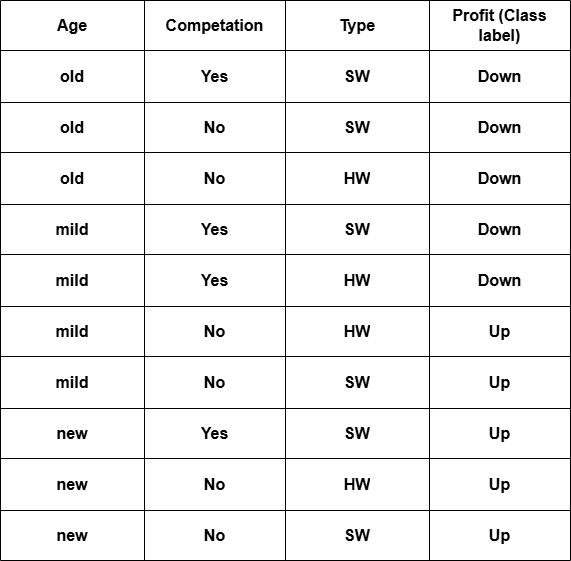

The diagram above was exported from draw.io. Its source (the exported page's mxGraphModel, read from the mxfile embedded in the PNG):
<mxGraphModel dx="1050" dy="565" grid="1" gridSize="10" guides="1" tooltips="1" connect="1" arrows="1" fold="1" page="1" pageScale="1" pageWidth="850" pageHeight="1100" math="0" shadow="0">
  <root>
    <mxCell id="0" />
    <mxCell id="1" parent="0" />
    <mxCell id="lewIGePpSYtT61cEUQAW-1" value="" style="shape=table;startSize=0;container=1;collapsible=0;childLayout=tableLayout;" vertex="1" parent="1">
      <mxGeometry x="230" y="70" width="570" height="560" as="geometry" />
    </mxCell>
    <mxCell id="lewIGePpSYtT61cEUQAW-2" value="" style="shape=tableRow;horizontal=0;startSize=0;swimlaneHead=0;swimlaneBody=0;strokeColor=inherit;top=0;left=0;bottom=0;right=0;collapsible=0;dropTarget=0;fillColor=none;points=[[0,0.5],[1,0.5]];portConstraint=eastwest;" vertex="1" parent="lewIGePpSYtT61cEUQAW-1">
      <mxGeometry width="570" height="50" as="geometry" />
    </mxCell>
    <mxCell id="lewIGePpSYtT61cEUQAW-3" value="&lt;b&gt;&lt;font style=&quot;font-size: 16px;&quot;&gt;Age&lt;/font&gt;&lt;/b&gt;" style="shape=partialRectangle;html=1;whiteSpace=wrap;connectable=0;strokeColor=inherit;overflow=hidden;fillColor=none;top=0;left=0;bottom=0;right=0;pointerEvents=1;" vertex="1" parent="lewIGePpSYtT61cEUQAW-2">
      <mxGeometry width="144" height="50" as="geometry">
        <mxRectangle width="144" height="50" as="alternateBounds" />
      </mxGeometry>
    </mxCell>
    <mxCell id="lewIGePpSYtT61cEUQAW-4" value="&lt;b&gt;&lt;font style=&quot;font-size: 16px;&quot;&gt;Competation&lt;/font&gt;&lt;/b&gt;" style="shape=partialRectangle;html=1;whiteSpace=wrap;connectable=0;strokeColor=inherit;overflow=hidden;fillColor=none;top=0;left=0;bottom=0;right=0;pointerEvents=1;" vertex="1" parent="lewIGePpSYtT61cEUQAW-2">
      <mxGeometry x="144" width="141" height="50" as="geometry">
        <mxRectangle width="141" height="50" as="alternateBounds" />
      </mxGeometry>
    </mxCell>
    <mxCell id="lewIGePpSYtT61cEUQAW-5" value="&lt;b&gt;&lt;font style=&quot;font-size: 16px;&quot;&gt;Type&lt;/font&gt;&lt;/b&gt;" style="shape=partialRectangle;html=1;whiteSpace=wrap;connectable=0;strokeColor=inherit;overflow=hidden;fillColor=none;top=0;left=0;bottom=0;right=0;pointerEvents=1;" vertex="1" parent="lewIGePpSYtT61cEUQAW-2">
      <mxGeometry x="285" width="144" height="50" as="geometry">
        <mxRectangle width="144" height="50" as="alternateBounds" />
      </mxGeometry>
    </mxCell>
    <mxCell id="lewIGePpSYtT61cEUQAW-6" value="&lt;b&gt;&lt;font style=&quot;font-size: 16px;&quot;&gt;Profit (Class label)&lt;/font&gt;&lt;/b&gt;" style="shape=partialRectangle;html=1;whiteSpace=wrap;connectable=0;strokeColor=inherit;overflow=hidden;fillColor=none;top=0;left=0;bottom=0;right=0;pointerEvents=1;" vertex="1" parent="lewIGePpSYtT61cEUQAW-2">
      <mxGeometry x="429" width="141" height="50" as="geometry">
        <mxRectangle width="141" height="50" as="alternateBounds" />
      </mxGeometry>
    </mxCell>
    <mxCell id="lewIGePpSYtT61cEUQAW-7" value="" style="shape=tableRow;horizontal=0;startSize=0;swimlaneHead=0;swimlaneBody=0;strokeColor=inherit;top=0;left=0;bottom=0;right=0;collapsible=0;dropTarget=0;fillColor=none;points=[[0,0.5],[1,0.5]];portConstraint=eastwest;" vertex="1" parent="lewIGePpSYtT61cEUQAW-1">
      <mxGeometry y="50" width="570" height="52" as="geometry" />
    </mxCell>
    <mxCell id="lewIGePpSYtT61cEUQAW-8" value="&lt;b&gt;&lt;font style=&quot;font-size: 16px;&quot;&gt;old&lt;/font&gt;&lt;/b&gt;" style="shape=partialRectangle;html=1;whiteSpace=wrap;connectable=0;strokeColor=inherit;overflow=hidden;fillColor=none;top=0;left=0;bottom=0;right=0;pointerEvents=1;" vertex="1" parent="lewIGePpSYtT61cEUQAW-7">
      <mxGeometry width="144" height="52" as="geometry">
        <mxRectangle width="144" height="52" as="alternateBounds" />
      </mxGeometry>
    </mxCell>
    <mxCell id="lewIGePpSYtT61cEUQAW-9" value="&lt;b&gt;&lt;font style=&quot;font-size: 16px;&quot;&gt;Yes&lt;/font&gt;&lt;/b&gt;" style="shape=partialRectangle;html=1;whiteSpace=wrap;connectable=0;strokeColor=inherit;overflow=hidden;fillColor=none;top=0;left=0;bottom=0;right=0;pointerEvents=1;" vertex="1" parent="lewIGePpSYtT61cEUQAW-7">
      <mxGeometry x="144" width="141" height="52" as="geometry">
        <mxRectangle width="141" height="52" as="alternateBounds" />
      </mxGeometry>
    </mxCell>
    <mxCell id="lewIGePpSYtT61cEUQAW-10" value="&lt;b&gt;&lt;font style=&quot;font-size: 16px;&quot;&gt;SW&lt;/font&gt;&lt;/b&gt;" style="shape=partialRectangle;html=1;whiteSpace=wrap;connectable=0;strokeColor=inherit;overflow=hidden;fillColor=none;top=0;left=0;bottom=0;right=0;pointerEvents=1;" vertex="1" parent="lewIGePpSYtT61cEUQAW-7">
      <mxGeometry x="285" width="144" height="52" as="geometry">
        <mxRectangle width="144" height="52" as="alternateBounds" />
      </mxGeometry>
    </mxCell>
    <mxCell id="lewIGePpSYtT61cEUQAW-11" value="&lt;b&gt;&lt;font style=&quot;font-size: 16px;&quot;&gt;Down&lt;/font&gt;&lt;/b&gt;" style="shape=partialRectangle;html=1;whiteSpace=wrap;connectable=0;strokeColor=inherit;overflow=hidden;fillColor=none;top=0;left=0;bottom=0;right=0;pointerEvents=1;" vertex="1" parent="lewIGePpSYtT61cEUQAW-7">
      <mxGeometry x="429" width="141" height="52" as="geometry">
        <mxRectangle width="141" height="52" as="alternateBounds" />
      </mxGeometry>
    </mxCell>
    <mxCell id="lewIGePpSYtT61cEUQAW-12" value="" style="shape=tableRow;horizontal=0;startSize=0;swimlaneHead=0;swimlaneBody=0;strokeColor=inherit;top=0;left=0;bottom=0;right=0;collapsible=0;dropTarget=0;fillColor=none;points=[[0,0.5],[1,0.5]];portConstraint=eastwest;" vertex="1" parent="lewIGePpSYtT61cEUQAW-1">
      <mxGeometry y="102" width="570" height="50" as="geometry" />
    </mxCell>
    <mxCell id="lewIGePpSYtT61cEUQAW-13" value="&lt;b&gt;&lt;font style=&quot;font-size: 16px;&quot;&gt;old&lt;/font&gt;&lt;/b&gt;" style="shape=partialRectangle;html=1;whiteSpace=wrap;connectable=0;strokeColor=inherit;overflow=hidden;fillColor=none;top=0;left=0;bottom=0;right=0;pointerEvents=1;" vertex="1" parent="lewIGePpSYtT61cEUQAW-12">
      <mxGeometry width="144" height="50" as="geometry">
        <mxRectangle width="144" height="50" as="alternateBounds" />
      </mxGeometry>
    </mxCell>
    <mxCell id="lewIGePpSYtT61cEUQAW-14" value="&lt;b&gt;&lt;font style=&quot;font-size: 16px;&quot;&gt;No&lt;/font&gt;&lt;/b&gt;" style="shape=partialRectangle;html=1;whiteSpace=wrap;connectable=0;strokeColor=inherit;overflow=hidden;fillColor=none;top=0;left=0;bottom=0;right=0;pointerEvents=1;" vertex="1" parent="lewIGePpSYtT61cEUQAW-12">
      <mxGeometry x="144" width="141" height="50" as="geometry">
        <mxRectangle width="141" height="50" as="alternateBounds" />
      </mxGeometry>
    </mxCell>
    <mxCell id="lewIGePpSYtT61cEUQAW-15" value="&lt;b&gt;&lt;font style=&quot;font-size: 16px;&quot;&gt;SW&lt;/font&gt;&lt;/b&gt;" style="shape=partialRectangle;html=1;whiteSpace=wrap;connectable=0;strokeColor=inherit;overflow=hidden;fillColor=none;top=0;left=0;bottom=0;right=0;pointerEvents=1;" vertex="1" parent="lewIGePpSYtT61cEUQAW-12">
      <mxGeometry x="285" width="144" height="50" as="geometry">
        <mxRectangle width="144" height="50" as="alternateBounds" />
      </mxGeometry>
    </mxCell>
    <mxCell id="lewIGePpSYtT61cEUQAW-16" value="&lt;b&gt;&lt;font style=&quot;font-size: 16px;&quot;&gt;Down&lt;/font&gt;&lt;/b&gt;" style="shape=partialRectangle;html=1;whiteSpace=wrap;connectable=0;strokeColor=inherit;overflow=hidden;fillColor=none;top=0;left=0;bottom=0;right=0;pointerEvents=1;" vertex="1" parent="lewIGePpSYtT61cEUQAW-12">
      <mxGeometry x="429" width="141" height="50" as="geometry">
        <mxRectangle width="141" height="50" as="alternateBounds" />
      </mxGeometry>
    </mxCell>
    <mxCell id="lewIGePpSYtT61cEUQAW-17" value="" style="shape=tableRow;horizontal=0;startSize=0;swimlaneHead=0;swimlaneBody=0;strokeColor=inherit;top=0;left=0;bottom=0;right=0;collapsible=0;dropTarget=0;fillColor=none;points=[[0,0.5],[1,0.5]];portConstraint=eastwest;" vertex="1" parent="lewIGePpSYtT61cEUQAW-1">
      <mxGeometry y="152" width="570" height="52" as="geometry" />
    </mxCell>
    <mxCell id="lewIGePpSYtT61cEUQAW-18" value="&lt;b&gt;&lt;font style=&quot;font-size: 16px;&quot;&gt;old&lt;/font&gt;&lt;/b&gt;" style="shape=partialRectangle;html=1;whiteSpace=wrap;connectable=0;strokeColor=inherit;overflow=hidden;fillColor=none;top=0;left=0;bottom=0;right=0;pointerEvents=1;" vertex="1" parent="lewIGePpSYtT61cEUQAW-17">
      <mxGeometry width="144" height="52" as="geometry">
        <mxRectangle width="144" height="52" as="alternateBounds" />
      </mxGeometry>
    </mxCell>
    <mxCell id="lewIGePpSYtT61cEUQAW-19" value="&lt;b&gt;&lt;font style=&quot;font-size: 16px;&quot;&gt;No&lt;/font&gt;&lt;/b&gt;" style="shape=partialRectangle;html=1;whiteSpace=wrap;connectable=0;strokeColor=inherit;overflow=hidden;fillColor=none;top=0;left=0;bottom=0;right=0;pointerEvents=1;" vertex="1" parent="lewIGePpSYtT61cEUQAW-17">
      <mxGeometry x="144" width="141" height="52" as="geometry">
        <mxRectangle width="141" height="52" as="alternateBounds" />
      </mxGeometry>
    </mxCell>
    <mxCell id="lewIGePpSYtT61cEUQAW-20" value="&lt;span style=&quot;font-size: 16px;&quot;&gt;&lt;b&gt;HW&lt;/b&gt;&lt;/span&gt;" style="shape=partialRectangle;html=1;whiteSpace=wrap;connectable=0;strokeColor=inherit;overflow=hidden;fillColor=none;top=0;left=0;bottom=0;right=0;pointerEvents=1;" vertex="1" parent="lewIGePpSYtT61cEUQAW-17">
      <mxGeometry x="285" width="144" height="52" as="geometry">
        <mxRectangle width="144" height="52" as="alternateBounds" />
      </mxGeometry>
    </mxCell>
    <mxCell id="lewIGePpSYtT61cEUQAW-21" value="&lt;b&gt;&lt;font style=&quot;font-size: 16px;&quot;&gt;Down&lt;/font&gt;&lt;/b&gt;" style="shape=partialRectangle;html=1;whiteSpace=wrap;connectable=0;strokeColor=inherit;overflow=hidden;fillColor=none;top=0;left=0;bottom=0;right=0;pointerEvents=1;" vertex="1" parent="lewIGePpSYtT61cEUQAW-17">
      <mxGeometry x="429" width="141" height="52" as="geometry">
        <mxRectangle width="141" height="52" as="alternateBounds" />
      </mxGeometry>
    </mxCell>
    <mxCell id="lewIGePpSYtT61cEUQAW-22" value="" style="shape=tableRow;horizontal=0;startSize=0;swimlaneHead=0;swimlaneBody=0;strokeColor=inherit;top=0;left=0;bottom=0;right=0;collapsible=0;dropTarget=0;fillColor=none;points=[[0,0.5],[1,0.5]];portConstraint=eastwest;" vertex="1" parent="lewIGePpSYtT61cEUQAW-1">
      <mxGeometry y="204" width="570" height="50" as="geometry" />
    </mxCell>
    <mxCell id="lewIGePpSYtT61cEUQAW-23" value="&lt;b&gt;&lt;font style=&quot;font-size: 16px;&quot;&gt;mild&lt;/font&gt;&lt;/b&gt;" style="shape=partialRectangle;html=1;whiteSpace=wrap;connectable=0;strokeColor=inherit;overflow=hidden;fillColor=none;top=0;left=0;bottom=0;right=0;pointerEvents=1;" vertex="1" parent="lewIGePpSYtT61cEUQAW-22">
      <mxGeometry width="144" height="50" as="geometry">
        <mxRectangle width="144" height="50" as="alternateBounds" />
      </mxGeometry>
    </mxCell>
    <mxCell id="lewIGePpSYtT61cEUQAW-24" value="&lt;b&gt;&lt;font style=&quot;font-size: 16px;&quot;&gt;Yes&lt;/font&gt;&lt;/b&gt;" style="shape=partialRectangle;html=1;whiteSpace=wrap;connectable=0;strokeColor=inherit;overflow=hidden;fillColor=none;top=0;left=0;bottom=0;right=0;pointerEvents=1;" vertex="1" parent="lewIGePpSYtT61cEUQAW-22">
      <mxGeometry x="144" width="141" height="50" as="geometry">
        <mxRectangle width="141" height="50" as="alternateBounds" />
      </mxGeometry>
    </mxCell>
    <mxCell id="lewIGePpSYtT61cEUQAW-25" value="&lt;b&gt;&lt;font style=&quot;font-size: 16px;&quot;&gt;SW&lt;/font&gt;&lt;/b&gt;" style="shape=partialRectangle;html=1;whiteSpace=wrap;connectable=0;strokeColor=inherit;overflow=hidden;fillColor=none;top=0;left=0;bottom=0;right=0;pointerEvents=1;" vertex="1" parent="lewIGePpSYtT61cEUQAW-22">
      <mxGeometry x="285" width="144" height="50" as="geometry">
        <mxRectangle width="144" height="50" as="alternateBounds" />
      </mxGeometry>
    </mxCell>
    <mxCell id="lewIGePpSYtT61cEUQAW-26" value="&lt;b&gt;&lt;font style=&quot;font-size: 16px;&quot;&gt;Down&lt;/font&gt;&lt;/b&gt;" style="shape=partialRectangle;html=1;whiteSpace=wrap;connectable=0;strokeColor=inherit;overflow=hidden;fillColor=none;top=0;left=0;bottom=0;right=0;pointerEvents=1;" vertex="1" parent="lewIGePpSYtT61cEUQAW-22">
      <mxGeometry x="429" width="141" height="50" as="geometry">
        <mxRectangle width="141" height="50" as="alternateBounds" />
      </mxGeometry>
    </mxCell>
    <mxCell id="lewIGePpSYtT61cEUQAW-27" value="" style="shape=tableRow;horizontal=0;startSize=0;swimlaneHead=0;swimlaneBody=0;strokeColor=inherit;top=0;left=0;bottom=0;right=0;collapsible=0;dropTarget=0;fillColor=none;points=[[0,0.5],[1,0.5]];portConstraint=eastwest;" vertex="1" parent="lewIGePpSYtT61cEUQAW-1">
      <mxGeometry y="254" width="570" height="52" as="geometry" />
    </mxCell>
    <mxCell id="lewIGePpSYtT61cEUQAW-28" value="&lt;b&gt;&lt;font style=&quot;font-size: 16px;&quot;&gt;mild&lt;/font&gt;&lt;/b&gt;" style="shape=partialRectangle;html=1;whiteSpace=wrap;connectable=0;strokeColor=inherit;overflow=hidden;fillColor=none;top=0;left=0;bottom=0;right=0;pointerEvents=1;" vertex="1" parent="lewIGePpSYtT61cEUQAW-27">
      <mxGeometry width="144" height="52" as="geometry">
        <mxRectangle width="144" height="52" as="alternateBounds" />
      </mxGeometry>
    </mxCell>
    <mxCell id="lewIGePpSYtT61cEUQAW-29" value="&lt;b&gt;&lt;font style=&quot;font-size: 16px;&quot;&gt;Yes&lt;/font&gt;&lt;/b&gt;" style="shape=partialRectangle;html=1;whiteSpace=wrap;connectable=0;strokeColor=inherit;overflow=hidden;fillColor=none;top=0;left=0;bottom=0;right=0;pointerEvents=1;" vertex="1" parent="lewIGePpSYtT61cEUQAW-27">
      <mxGeometry x="144" width="141" height="52" as="geometry">
        <mxRectangle width="141" height="52" as="alternateBounds" />
      </mxGeometry>
    </mxCell>
    <mxCell id="lewIGePpSYtT61cEUQAW-30" value="&lt;b style=&quot;font-size: 16px;&quot;&gt;HW&lt;/b&gt;" style="shape=partialRectangle;html=1;whiteSpace=wrap;connectable=0;strokeColor=inherit;overflow=hidden;fillColor=none;top=0;left=0;bottom=0;right=0;pointerEvents=1;" vertex="1" parent="lewIGePpSYtT61cEUQAW-27">
      <mxGeometry x="285" width="144" height="52" as="geometry">
        <mxRectangle width="144" height="52" as="alternateBounds" />
      </mxGeometry>
    </mxCell>
    <mxCell id="lewIGePpSYtT61cEUQAW-31" value="&lt;b&gt;&lt;font style=&quot;font-size: 16px;&quot;&gt;Down&lt;/font&gt;&lt;/b&gt;" style="shape=partialRectangle;html=1;whiteSpace=wrap;connectable=0;strokeColor=inherit;overflow=hidden;fillColor=none;top=0;left=0;bottom=0;right=0;pointerEvents=1;" vertex="1" parent="lewIGePpSYtT61cEUQAW-27">
      <mxGeometry x="429" width="141" height="52" as="geometry">
        <mxRectangle width="141" height="52" as="alternateBounds" />
      </mxGeometry>
    </mxCell>
    <mxCell id="lewIGePpSYtT61cEUQAW-32" value="" style="shape=tableRow;horizontal=0;startSize=0;swimlaneHead=0;swimlaneBody=0;strokeColor=inherit;top=0;left=0;bottom=0;right=0;collapsible=0;dropTarget=0;fillColor=none;points=[[0,0.5],[1,0.5]];portConstraint=eastwest;" vertex="1" parent="lewIGePpSYtT61cEUQAW-1">
      <mxGeometry y="306" width="570" height="50" as="geometry" />
    </mxCell>
    <mxCell id="lewIGePpSYtT61cEUQAW-33" value="&lt;b&gt;&lt;font style=&quot;font-size: 16px;&quot;&gt;mild&lt;/font&gt;&lt;/b&gt;" style="shape=partialRectangle;html=1;whiteSpace=wrap;connectable=0;strokeColor=inherit;overflow=hidden;fillColor=none;top=0;left=0;bottom=0;right=0;pointerEvents=1;" vertex="1" parent="lewIGePpSYtT61cEUQAW-32">
      <mxGeometry width="144" height="50" as="geometry">
        <mxRectangle width="144" height="50" as="alternateBounds" />
      </mxGeometry>
    </mxCell>
    <mxCell id="lewIGePpSYtT61cEUQAW-34" value="&lt;b&gt;&lt;font style=&quot;font-size: 16px;&quot;&gt;No&lt;/font&gt;&lt;/b&gt;" style="shape=partialRectangle;html=1;whiteSpace=wrap;connectable=0;strokeColor=inherit;overflow=hidden;fillColor=none;top=0;left=0;bottom=0;right=0;pointerEvents=1;" vertex="1" parent="lewIGePpSYtT61cEUQAW-32">
      <mxGeometry x="144" width="141" height="50" as="geometry">
        <mxRectangle width="141" height="50" as="alternateBounds" />
      </mxGeometry>
    </mxCell>
    <mxCell id="lewIGePpSYtT61cEUQAW-35" value="&lt;b style=&quot;font-size: 16px;&quot;&gt;HW&lt;/b&gt;" style="shape=partialRectangle;html=1;whiteSpace=wrap;connectable=0;strokeColor=inherit;overflow=hidden;fillColor=none;top=0;left=0;bottom=0;right=0;pointerEvents=1;" vertex="1" parent="lewIGePpSYtT61cEUQAW-32">
      <mxGeometry x="285" width="144" height="50" as="geometry">
        <mxRectangle width="144" height="50" as="alternateBounds" />
      </mxGeometry>
    </mxCell>
    <mxCell id="lewIGePpSYtT61cEUQAW-36" value="&lt;b&gt;&lt;font style=&quot;font-size: 16px;&quot;&gt;Up&lt;/font&gt;&lt;/b&gt;" style="shape=partialRectangle;html=1;whiteSpace=wrap;connectable=0;strokeColor=inherit;overflow=hidden;fillColor=none;top=0;left=0;bottom=0;right=0;pointerEvents=1;" vertex="1" parent="lewIGePpSYtT61cEUQAW-32">
      <mxGeometry x="429" width="141" height="50" as="geometry">
        <mxRectangle width="141" height="50" as="alternateBounds" />
      </mxGeometry>
    </mxCell>
    <mxCell id="lewIGePpSYtT61cEUQAW-37" value="" style="shape=tableRow;horizontal=0;startSize=0;swimlaneHead=0;swimlaneBody=0;strokeColor=inherit;top=0;left=0;bottom=0;right=0;collapsible=0;dropTarget=0;fillColor=none;points=[[0,0.5],[1,0.5]];portConstraint=eastwest;" vertex="1" parent="lewIGePpSYtT61cEUQAW-1">
      <mxGeometry y="356" width="570" height="52" as="geometry" />
    </mxCell>
    <mxCell id="lewIGePpSYtT61cEUQAW-38" value="&lt;b&gt;&lt;font style=&quot;font-size: 16px;&quot;&gt;mild&lt;/font&gt;&lt;/b&gt;" style="shape=partialRectangle;html=1;whiteSpace=wrap;connectable=0;strokeColor=inherit;overflow=hidden;fillColor=none;top=0;left=0;bottom=0;right=0;pointerEvents=1;" vertex="1" parent="lewIGePpSYtT61cEUQAW-37">
      <mxGeometry width="144" height="52" as="geometry">
        <mxRectangle width="144" height="52" as="alternateBounds" />
      </mxGeometry>
    </mxCell>
    <mxCell id="lewIGePpSYtT61cEUQAW-39" value="&lt;b&gt;&lt;font style=&quot;font-size: 16px;&quot;&gt;No&lt;/font&gt;&lt;/b&gt;" style="shape=partialRectangle;html=1;whiteSpace=wrap;connectable=0;strokeColor=inherit;overflow=hidden;fillColor=none;top=0;left=0;bottom=0;right=0;pointerEvents=1;" vertex="1" parent="lewIGePpSYtT61cEUQAW-37">
      <mxGeometry x="144" width="141" height="52" as="geometry">
        <mxRectangle width="141" height="52" as="alternateBounds" />
      </mxGeometry>
    </mxCell>
    <mxCell id="lewIGePpSYtT61cEUQAW-40" value="&lt;b&gt;&lt;font style=&quot;font-size: 16px;&quot;&gt;SW&lt;/font&gt;&lt;/b&gt;" style="shape=partialRectangle;html=1;whiteSpace=wrap;connectable=0;strokeColor=inherit;overflow=hidden;fillColor=none;top=0;left=0;bottom=0;right=0;pointerEvents=1;" vertex="1" parent="lewIGePpSYtT61cEUQAW-37">
      <mxGeometry x="285" width="144" height="52" as="geometry">
        <mxRectangle width="144" height="52" as="alternateBounds" />
      </mxGeometry>
    </mxCell>
    <mxCell id="lewIGePpSYtT61cEUQAW-41" value="&lt;b&gt;&lt;font style=&quot;font-size: 16px;&quot;&gt;Up&lt;/font&gt;&lt;/b&gt;" style="shape=partialRectangle;html=1;whiteSpace=wrap;connectable=0;strokeColor=inherit;overflow=hidden;fillColor=none;top=0;left=0;bottom=0;right=0;pointerEvents=1;" vertex="1" parent="lewIGePpSYtT61cEUQAW-37">
      <mxGeometry x="429" width="141" height="52" as="geometry">
        <mxRectangle width="141" height="52" as="alternateBounds" />
      </mxGeometry>
    </mxCell>
    <mxCell id="lewIGePpSYtT61cEUQAW-42" value="" style="shape=tableRow;horizontal=0;startSize=0;swimlaneHead=0;swimlaneBody=0;strokeColor=inherit;top=0;left=0;bottom=0;right=0;collapsible=0;dropTarget=0;fillColor=none;points=[[0,0.5],[1,0.5]];portConstraint=eastwest;" vertex="1" parent="lewIGePpSYtT61cEUQAW-1">
      <mxGeometry y="408" width="570" height="50" as="geometry" />
    </mxCell>
    <mxCell id="lewIGePpSYtT61cEUQAW-43" value="&lt;b&gt;&lt;font style=&quot;font-size: 16px;&quot;&gt;new&lt;/font&gt;&lt;/b&gt;" style="shape=partialRectangle;html=1;whiteSpace=wrap;connectable=0;strokeColor=inherit;overflow=hidden;fillColor=none;top=0;left=0;bottom=0;right=0;pointerEvents=1;" vertex="1" parent="lewIGePpSYtT61cEUQAW-42">
      <mxGeometry width="144" height="50" as="geometry">
        <mxRectangle width="144" height="50" as="alternateBounds" />
      </mxGeometry>
    </mxCell>
    <mxCell id="lewIGePpSYtT61cEUQAW-44" value="&lt;b&gt;&lt;font style=&quot;font-size: 16px;&quot;&gt;Yes&lt;/font&gt;&lt;/b&gt;" style="shape=partialRectangle;html=1;whiteSpace=wrap;connectable=0;strokeColor=inherit;overflow=hidden;fillColor=none;top=0;left=0;bottom=0;right=0;pointerEvents=1;" vertex="1" parent="lewIGePpSYtT61cEUQAW-42">
      <mxGeometry x="144" width="141" height="50" as="geometry">
        <mxRectangle width="141" height="50" as="alternateBounds" />
      </mxGeometry>
    </mxCell>
    <mxCell id="lewIGePpSYtT61cEUQAW-45" value="&lt;b&gt;&lt;font style=&quot;font-size: 16px;&quot;&gt;SW&lt;/font&gt;&lt;/b&gt;" style="shape=partialRectangle;html=1;whiteSpace=wrap;connectable=0;strokeColor=inherit;overflow=hidden;fillColor=none;top=0;left=0;bottom=0;right=0;pointerEvents=1;" vertex="1" parent="lewIGePpSYtT61cEUQAW-42">
      <mxGeometry x="285" width="144" height="50" as="geometry">
        <mxRectangle width="144" height="50" as="alternateBounds" />
      </mxGeometry>
    </mxCell>
    <mxCell id="lewIGePpSYtT61cEUQAW-46" value="&lt;b&gt;&lt;font style=&quot;font-size: 16px;&quot;&gt;Up&lt;/font&gt;&lt;/b&gt;" style="shape=partialRectangle;html=1;whiteSpace=wrap;connectable=0;strokeColor=inherit;overflow=hidden;fillColor=none;top=0;left=0;bottom=0;right=0;pointerEvents=1;" vertex="1" parent="lewIGePpSYtT61cEUQAW-42">
      <mxGeometry x="429" width="141" height="50" as="geometry">
        <mxRectangle width="141" height="50" as="alternateBounds" />
      </mxGeometry>
    </mxCell>
    <mxCell id="lewIGePpSYtT61cEUQAW-47" value="" style="shape=tableRow;horizontal=0;startSize=0;swimlaneHead=0;swimlaneBody=0;strokeColor=inherit;top=0;left=0;bottom=0;right=0;collapsible=0;dropTarget=0;fillColor=none;points=[[0,0.5],[1,0.5]];portConstraint=eastwest;" vertex="1" parent="lewIGePpSYtT61cEUQAW-1">
      <mxGeometry y="458" width="570" height="52" as="geometry" />
    </mxCell>
    <mxCell id="lewIGePpSYtT61cEUQAW-48" value="&lt;b&gt;&lt;font style=&quot;font-size: 16px;&quot;&gt;new&lt;/font&gt;&lt;/b&gt;" style="shape=partialRectangle;html=1;whiteSpace=wrap;connectable=0;strokeColor=inherit;overflow=hidden;fillColor=none;top=0;left=0;bottom=0;right=0;pointerEvents=1;" vertex="1" parent="lewIGePpSYtT61cEUQAW-47">
      <mxGeometry width="144" height="52" as="geometry">
        <mxRectangle width="144" height="52" as="alternateBounds" />
      </mxGeometry>
    </mxCell>
    <mxCell id="lewIGePpSYtT61cEUQAW-49" value="&lt;b&gt;&lt;font style=&quot;font-size: 16px;&quot;&gt;No&lt;/font&gt;&lt;/b&gt;" style="shape=partialRectangle;html=1;whiteSpace=wrap;connectable=0;strokeColor=inherit;overflow=hidden;fillColor=none;top=0;left=0;bottom=0;right=0;pointerEvents=1;" vertex="1" parent="lewIGePpSYtT61cEUQAW-47">
      <mxGeometry x="144" width="141" height="52" as="geometry">
        <mxRectangle width="141" height="52" as="alternateBounds" />
      </mxGeometry>
    </mxCell>
    <mxCell id="lewIGePpSYtT61cEUQAW-50" value="&lt;b style=&quot;font-size: 16px;&quot;&gt;HW&lt;/b&gt;" style="shape=partialRectangle;html=1;whiteSpace=wrap;connectable=0;strokeColor=inherit;overflow=hidden;fillColor=none;top=0;left=0;bottom=0;right=0;pointerEvents=1;" vertex="1" parent="lewIGePpSYtT61cEUQAW-47">
      <mxGeometry x="285" width="144" height="52" as="geometry">
        <mxRectangle width="144" height="52" as="alternateBounds" />
      </mxGeometry>
    </mxCell>
    <mxCell id="lewIGePpSYtT61cEUQAW-51" value="&lt;b&gt;&lt;font style=&quot;font-size: 16px;&quot;&gt;Up&lt;/font&gt;&lt;/b&gt;" style="shape=partialRectangle;html=1;whiteSpace=wrap;connectable=0;strokeColor=inherit;overflow=hidden;fillColor=none;top=0;left=0;bottom=0;right=0;pointerEvents=1;" vertex="1" parent="lewIGePpSYtT61cEUQAW-47">
      <mxGeometry x="429" width="141" height="52" as="geometry">
        <mxRectangle width="141" height="52" as="alternateBounds" />
      </mxGeometry>
    </mxCell>
    <mxCell id="lewIGePpSYtT61cEUQAW-52" value="" style="shape=tableRow;horizontal=0;startSize=0;swimlaneHead=0;swimlaneBody=0;strokeColor=inherit;top=0;left=0;bottom=0;right=0;collapsible=0;dropTarget=0;fillColor=none;points=[[0,0.5],[1,0.5]];portConstraint=eastwest;" vertex="1" parent="lewIGePpSYtT61cEUQAW-1">
      <mxGeometry y="510" width="570" height="50" as="geometry" />
    </mxCell>
    <mxCell id="lewIGePpSYtT61cEUQAW-53" value="&lt;b&gt;&lt;font style=&quot;font-size: 16px;&quot;&gt;new&lt;/font&gt;&lt;/b&gt;" style="shape=partialRectangle;html=1;whiteSpace=wrap;connectable=0;strokeColor=inherit;overflow=hidden;fillColor=none;top=0;left=0;bottom=0;right=0;pointerEvents=1;" vertex="1" parent="lewIGePpSYtT61cEUQAW-52">
      <mxGeometry width="144" height="50" as="geometry">
        <mxRectangle width="144" height="50" as="alternateBounds" />
      </mxGeometry>
    </mxCell>
    <mxCell id="lewIGePpSYtT61cEUQAW-54" value="&lt;b&gt;&lt;font style=&quot;font-size: 16px;&quot;&gt;No&lt;/font&gt;&lt;/b&gt;" style="shape=partialRectangle;html=1;whiteSpace=wrap;connectable=0;strokeColor=inherit;overflow=hidden;fillColor=none;top=0;left=0;bottom=0;right=0;pointerEvents=1;" vertex="1" parent="lewIGePpSYtT61cEUQAW-52">
      <mxGeometry x="144" width="141" height="50" as="geometry">
        <mxRectangle width="141" height="50" as="alternateBounds" />
      </mxGeometry>
    </mxCell>
    <mxCell id="lewIGePpSYtT61cEUQAW-55" value="&lt;b&gt;&lt;font style=&quot;font-size: 16px;&quot;&gt;SW&lt;/font&gt;&lt;/b&gt;" style="shape=partialRectangle;html=1;whiteSpace=wrap;connectable=0;strokeColor=inherit;overflow=hidden;fillColor=none;top=0;left=0;bottom=0;right=0;pointerEvents=1;" vertex="1" parent="lewIGePpSYtT61cEUQAW-52">
      <mxGeometry x="285" width="144" height="50" as="geometry">
        <mxRectangle width="144" height="50" as="alternateBounds" />
      </mxGeometry>
    </mxCell>
    <mxCell id="lewIGePpSYtT61cEUQAW-56" value="&lt;b&gt;&lt;font style=&quot;font-size: 16px;&quot;&gt;Up&lt;/font&gt;&lt;/b&gt;" style="shape=partialRectangle;html=1;whiteSpace=wrap;connectable=0;strokeColor=inherit;overflow=hidden;fillColor=none;top=0;left=0;bottom=0;right=0;pointerEvents=1;" vertex="1" parent="lewIGePpSYtT61cEUQAW-52">
      <mxGeometry x="429" width="141" height="50" as="geometry">
        <mxRectangle width="141" height="50" as="alternateBounds" />
      </mxGeometry>
    </mxCell>
  </root>
</mxGraphModel>